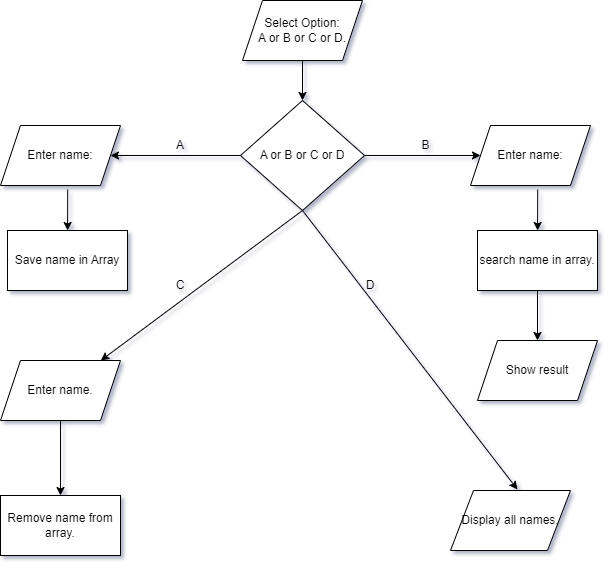

The diagram above was exported from draw.io. Its source (the exported page's mxGraphModel, read from the mxfile embedded in the PNG):
<mxGraphModel dx="1105" dy="569" grid="0" gridSize="10" guides="1" tooltips="1" connect="1" arrows="1" fold="1" page="1" pageScale="1" pageWidth="827" pageHeight="1169" math="0" shadow="1">
  <root>
    <mxCell id="WIyWlLk6GJQsqaUBKTNV-0" />
    <mxCell id="WIyWlLk6GJQsqaUBKTNV-1" parent="WIyWlLk6GJQsqaUBKTNV-0" />
    <mxCell id="JjuZ0-Ak3SBoE906PxaH-0" value="Select Option:&lt;br&gt;A or B or C or D." style="shape=parallelogram;perimeter=parallelogramPerimeter;whiteSpace=wrap;html=1;fixedSize=1;" vertex="1" parent="WIyWlLk6GJQsqaUBKTNV-1">
      <mxGeometry x="352" y="60" width="120" height="60" as="geometry" />
    </mxCell>
    <mxCell id="JjuZ0-Ak3SBoE906PxaH-1" value="A or B or C or D" style="rhombus;whiteSpace=wrap;html=1;" vertex="1" parent="WIyWlLk6GJQsqaUBKTNV-1">
      <mxGeometry x="350" y="160" width="124" height="110" as="geometry" />
    </mxCell>
    <mxCell id="JjuZ0-Ak3SBoE906PxaH-2" value="" style="endArrow=classic;html=1;rounded=0;exitX=0;exitY=0.5;exitDx=0;exitDy=0;" edge="1" parent="WIyWlLk6GJQsqaUBKTNV-1" source="JjuZ0-Ak3SBoE906PxaH-1" target="JjuZ0-Ak3SBoE906PxaH-3">
      <mxGeometry width="50" height="50" relative="1" as="geometry">
        <mxPoint x="390" y="300" as="sourcePoint" />
        <mxPoint x="190" y="215" as="targetPoint" />
      </mxGeometry>
    </mxCell>
    <mxCell id="JjuZ0-Ak3SBoE906PxaH-3" value="Enter name:" style="shape=parallelogram;perimeter=parallelogramPerimeter;whiteSpace=wrap;html=1;fixedSize=1;" vertex="1" parent="WIyWlLk6GJQsqaUBKTNV-1">
      <mxGeometry x="110" y="185" width="120" height="60" as="geometry" />
    </mxCell>
    <mxCell id="JjuZ0-Ak3SBoE906PxaH-4" value="" style="endArrow=classic;html=1;rounded=0;exitX=0.56;exitY=1.067;exitDx=0;exitDy=0;exitPerimeter=0;" edge="1" parent="WIyWlLk6GJQsqaUBKTNV-1" source="JjuZ0-Ak3SBoE906PxaH-3" target="JjuZ0-Ak3SBoE906PxaH-5">
      <mxGeometry width="50" height="50" relative="1" as="geometry">
        <mxPoint x="390" y="300" as="sourcePoint" />
        <mxPoint x="177" y="320" as="targetPoint" />
      </mxGeometry>
    </mxCell>
    <mxCell id="JjuZ0-Ak3SBoE906PxaH-5" value="Save name in Array" style="rounded=0;whiteSpace=wrap;html=1;" vertex="1" parent="WIyWlLk6GJQsqaUBKTNV-1">
      <mxGeometry x="117" y="290" width="120" height="60" as="geometry" />
    </mxCell>
    <mxCell id="JjuZ0-Ak3SBoE906PxaH-6" value="" style="endArrow=classic;html=1;rounded=0;exitX=0.5;exitY=1;exitDx=0;exitDy=0;" edge="1" parent="WIyWlLk6GJQsqaUBKTNV-1" source="JjuZ0-Ak3SBoE906PxaH-1" target="JjuZ0-Ak3SBoE906PxaH-7">
      <mxGeometry width="50" height="50" relative="1" as="geometry">
        <mxPoint x="390" y="300" as="sourcePoint" />
        <mxPoint x="200" y="430" as="targetPoint" />
      </mxGeometry>
    </mxCell>
    <mxCell id="JjuZ0-Ak3SBoE906PxaH-7" value="Enter name." style="shape=parallelogram;perimeter=parallelogramPerimeter;whiteSpace=wrap;html=1;fixedSize=1;" vertex="1" parent="WIyWlLk6GJQsqaUBKTNV-1">
      <mxGeometry x="110" y="420" width="120" height="60" as="geometry" />
    </mxCell>
    <mxCell id="JjuZ0-Ak3SBoE906PxaH-8" value="Remove name from array." style="rounded=0;whiteSpace=wrap;html=1;" vertex="1" parent="WIyWlLk6GJQsqaUBKTNV-1">
      <mxGeometry x="110" y="555" width="120" height="60" as="geometry" />
    </mxCell>
    <mxCell id="JjuZ0-Ak3SBoE906PxaH-9" value="" style="endArrow=classic;html=1;rounded=0;exitX=0.5;exitY=1;exitDx=0;exitDy=0;entryX=0.5;entryY=0;entryDx=0;entryDy=0;" edge="1" parent="WIyWlLk6GJQsqaUBKTNV-1" source="JjuZ0-Ak3SBoE906PxaH-7" target="JjuZ0-Ak3SBoE906PxaH-8">
      <mxGeometry width="50" height="50" relative="1" as="geometry">
        <mxPoint x="390" y="470" as="sourcePoint" />
        <mxPoint x="440" y="420" as="targetPoint" />
      </mxGeometry>
    </mxCell>
    <mxCell id="JjuZ0-Ak3SBoE906PxaH-11" value="Enter name:" style="shape=parallelogram;perimeter=parallelogramPerimeter;whiteSpace=wrap;html=1;fixedSize=1;" vertex="1" parent="WIyWlLk6GJQsqaUBKTNV-1">
      <mxGeometry x="580" y="185" width="120" height="60" as="geometry" />
    </mxCell>
    <mxCell id="JjuZ0-Ak3SBoE906PxaH-12" value="" style="endArrow=classic;html=1;rounded=0;exitX=0.56;exitY=1.067;exitDx=0;exitDy=0;exitPerimeter=0;" edge="1" parent="WIyWlLk6GJQsqaUBKTNV-1" source="JjuZ0-Ak3SBoE906PxaH-11" target="JjuZ0-Ak3SBoE906PxaH-13">
      <mxGeometry width="50" height="50" relative="1" as="geometry">
        <mxPoint x="860" y="300" as="sourcePoint" />
        <mxPoint x="647" y="320" as="targetPoint" />
      </mxGeometry>
    </mxCell>
    <mxCell id="JjuZ0-Ak3SBoE906PxaH-13" value="search name in array." style="rounded=0;whiteSpace=wrap;html=1;" vertex="1" parent="WIyWlLk6GJQsqaUBKTNV-1">
      <mxGeometry x="587" y="290" width="120" height="60" as="geometry" />
    </mxCell>
    <mxCell id="JjuZ0-Ak3SBoE906PxaH-14" value="Show result" style="shape=parallelogram;perimeter=parallelogramPerimeter;whiteSpace=wrap;html=1;fixedSize=1;" vertex="1" parent="WIyWlLk6GJQsqaUBKTNV-1">
      <mxGeometry x="587" y="400" width="120" height="60" as="geometry" />
    </mxCell>
    <mxCell id="JjuZ0-Ak3SBoE906PxaH-15" value="" style="endArrow=classic;html=1;rounded=0;exitX=1;exitY=0.5;exitDx=0;exitDy=0;entryX=0;entryY=0.5;entryDx=0;entryDy=0;" edge="1" parent="WIyWlLk6GJQsqaUBKTNV-1" source="JjuZ0-Ak3SBoE906PxaH-1" target="JjuZ0-Ak3SBoE906PxaH-11">
      <mxGeometry width="50" height="50" relative="1" as="geometry">
        <mxPoint x="390" y="350" as="sourcePoint" />
        <mxPoint x="440" y="300" as="targetPoint" />
      </mxGeometry>
    </mxCell>
    <mxCell id="JjuZ0-Ak3SBoE906PxaH-16" value="" style="endArrow=classic;html=1;rounded=0;exitX=0.5;exitY=1;exitDx=0;exitDy=0;" edge="1" parent="WIyWlLk6GJQsqaUBKTNV-1" source="JjuZ0-Ak3SBoE906PxaH-13" target="JjuZ0-Ak3SBoE906PxaH-14">
      <mxGeometry width="50" height="50" relative="1" as="geometry">
        <mxPoint x="390" y="350" as="sourcePoint" />
        <mxPoint x="440" y="300" as="targetPoint" />
      </mxGeometry>
    </mxCell>
    <mxCell id="JjuZ0-Ak3SBoE906PxaH-17" value="Display all names." style="shape=parallelogram;perimeter=parallelogramPerimeter;whiteSpace=wrap;html=1;fixedSize=1;size=23;" vertex="1" parent="WIyWlLk6GJQsqaUBKTNV-1">
      <mxGeometry x="560" y="550" width="120" height="60" as="geometry" />
    </mxCell>
    <mxCell id="JjuZ0-Ak3SBoE906PxaH-18" value="" style="endArrow=classic;html=1;rounded=0;exitX=0.5;exitY=1;exitDx=0;exitDy=0;entryX=0.558;entryY=-0.017;entryDx=0;entryDy=0;entryPerimeter=0;" edge="1" parent="WIyWlLk6GJQsqaUBKTNV-1" source="JjuZ0-Ak3SBoE906PxaH-1" target="JjuZ0-Ak3SBoE906PxaH-17">
      <mxGeometry width="50" height="50" relative="1" as="geometry">
        <mxPoint x="410" y="370" as="sourcePoint" />
        <mxPoint x="460" y="320" as="targetPoint" />
      </mxGeometry>
    </mxCell>
    <mxCell id="JjuZ0-Ak3SBoE906PxaH-19" value="A" style="text;strokeColor=none;align=center;fillColor=none;html=1;verticalAlign=middle;whiteSpace=wrap;rounded=0;" vertex="1" parent="WIyWlLk6GJQsqaUBKTNV-1">
      <mxGeometry x="260" y="190" width="60" height="30" as="geometry" />
    </mxCell>
    <mxCell id="JjuZ0-Ak3SBoE906PxaH-20" value="B" style="text;html=1;align=center;verticalAlign=middle;resizable=0;points=[];autosize=1;strokeColor=none;fillColor=none;" vertex="1" parent="WIyWlLk6GJQsqaUBKTNV-1">
      <mxGeometry x="520" y="190" width="30" height="30" as="geometry" />
    </mxCell>
    <mxCell id="JjuZ0-Ak3SBoE906PxaH-21" value="C" style="text;strokeColor=none;align=center;fillColor=none;html=1;verticalAlign=middle;whiteSpace=wrap;rounded=0;" vertex="1" parent="WIyWlLk6GJQsqaUBKTNV-1">
      <mxGeometry x="260" y="330" width="60" height="30" as="geometry" />
    </mxCell>
    <mxCell id="JjuZ0-Ak3SBoE906PxaH-22" value="D" style="text;strokeColor=none;align=center;fillColor=none;html=1;verticalAlign=middle;whiteSpace=wrap;rounded=0;" vertex="1" parent="WIyWlLk6GJQsqaUBKTNV-1">
      <mxGeometry x="450" y="330" width="60" height="30" as="geometry" />
    </mxCell>
    <mxCell id="JjuZ0-Ak3SBoE906PxaH-23" value="" style="endArrow=classic;html=1;rounded=0;entryX=0.5;entryY=0;entryDx=0;entryDy=0;exitX=0.5;exitY=1;exitDx=0;exitDy=0;" edge="1" parent="WIyWlLk6GJQsqaUBKTNV-1" source="JjuZ0-Ak3SBoE906PxaH-0" target="JjuZ0-Ak3SBoE906PxaH-1">
      <mxGeometry width="50" height="50" relative="1" as="geometry">
        <mxPoint x="410" y="120" as="sourcePoint" />
        <mxPoint x="460" y="70" as="targetPoint" />
      </mxGeometry>
    </mxCell>
  </root>
</mxGraphModel>